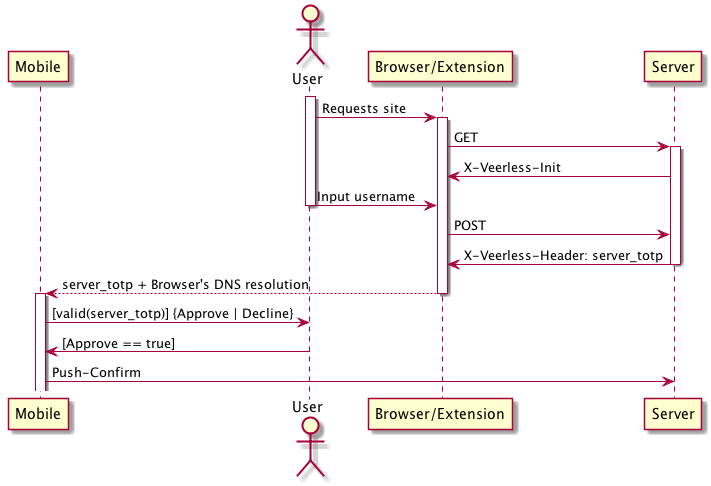

The diagram above was rendered by PlantUML. Its source (embedded in the PNG):
@startuml

skinparam backgroundColor transparent

participant "Mobile" as M
actor User
participant "Browser/Extension" as B
participant "Server" as S

activate User
User -> B: Requests site
activate B
B -> S: GET
activate S
S -> B: X-Veerless-Init
User -> B: Input username
deactivate User
B -> S: POST
S -> B: X-Veerless-Header: server_totp
deactivate S
B --> M: server_totp + Browser's DNS resolution
deactivate B
activate M
M->User: [valid(server_totp)] {Approve | Decline}
User->M: [Approve == true]
deactivate User
M -> S: Push-Confirm

@enduml